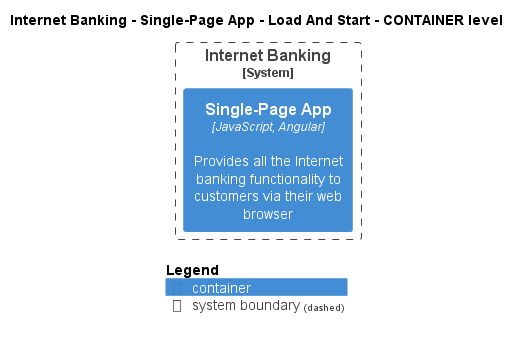

The diagram above was rendered by PlantUML. Its source (embedded in the PNG):
@startuml
!pragma layout smetana
!include ..\..\..\..\..\..\.c4s\C4_Container.puml

AddElementTag("state:new", $bgColor=green, $fontColor=#ffffff, $borderColor=green, $shadowing="False")
AddElementTag("state:changed", $bgColor=orange, $fontColor=#ffffff, $borderColor=orange, $shadowing="False")
AddElementTag("state:removed", $bgColor=red, $fontColor=#ffffff, $borderColor=red, $shadowing="False")

AddRelTag("state:new", $textColor=green, $lineColor=green)
AddRelTag("state:changed", $textColor=orange, $lineColor=orange)
AddRelTag("state:removed", $textColor=red, $lineColor=red)

SHOW_PERSON_PORTRAIT()
LAYOUT_TOP_DOWN()

skinparam linetype polyline

title Internet Banking - Single-Page App - Load And Start - CONTAINER level


System_Boundary(BigBankPlc.SoftwareSystems.InternetBanking, "Internet Banking") {
    Container(BigBankPlc.SoftwareSystems.InternetBanking.Containers.SinglePageApp, "Single-Page App", "JavaScript, Angular", "Provides all the Internet banking functionality to customers via their web browser")
}



SHOW_LEGEND()
@enduml